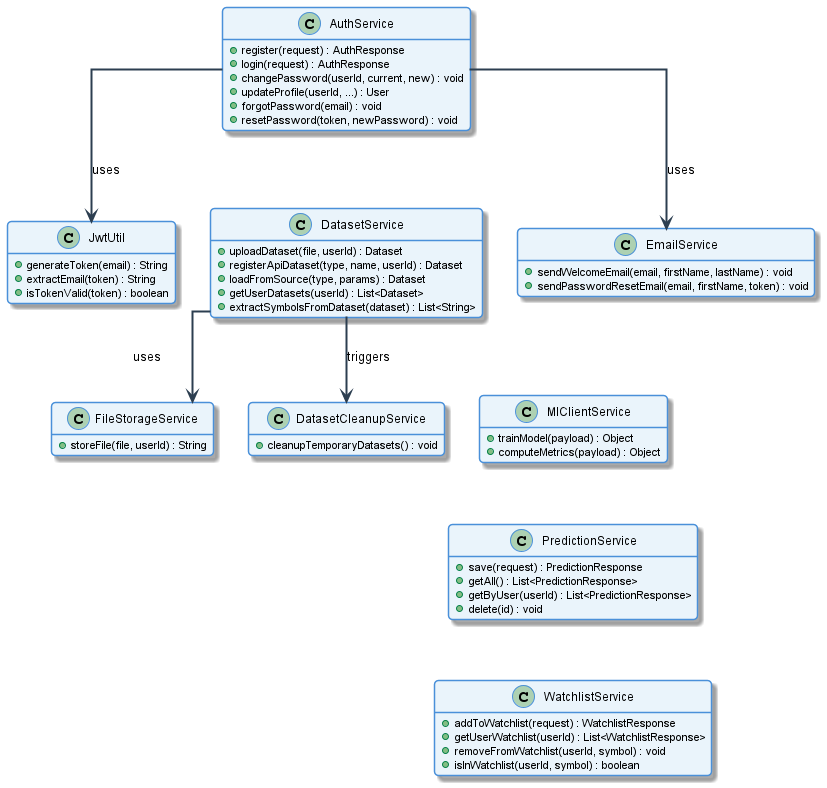

The diagram above was rendered by PlantUML. Its source (embedded in the PNG):
@startuml Service Layer Class Diagram

top to bottom direction

skinparam classBackgroundColor #EAF4FB
skinparam classBorderColor #4A90D9
skinparam classArrowColor #2C3E50
skinparam classArrowThickness 2
skinparam roundcorner 8
skinparam linetype ortho
hide empty members

' ── AUTH ──
class AuthService {
  + register(request) : AuthResponse
  + login(request) : AuthResponse
  + changePassword(userId, current, new) : void
  + updateProfile(userId, ...) : User
  + forgotPassword(email) : void
  + resetPassword(token, newPassword) : void
}

class JwtUtil {
  + generateToken(email) : String
  + extractEmail(token) : String
  + isTokenValid(token) : boolean
}

' ── DATASET ──
class DatasetService {
  + uploadDataset(file, userId) : Dataset
  + registerApiDataset(type, name, userId) : Dataset
  + loadFromSource(type, params) : Dataset
  + getUserDatasets(userId) : List<Dataset>
  + extractSymbolsFromDataset(dataset) : List<String>
}

class FileStorageService {
  + storeFile(file, userId) : String
}

class DatasetCleanupService {
  + cleanupTemporaryDatasets() : void
}

' ── ML ──
class MlClientService {
  + trainModel(payload) : Object
  + computeMetrics(payload) : Object
}

' ── PREDICTION ──
class PredictionService {
  + save(request) : PredictionResponse
  + getAll() : List<PredictionResponse>
  + getByUser(userId) : List<PredictionResponse>
  + delete(id) : void
}

' ── WATCHLIST ──
class WatchlistService {
  + addToWatchlist(request) : WatchlistResponse
  + getUserWatchlist(userId) : List<WatchlistResponse>
  + removeFromWatchlist(userId, symbol) : void
  + isInWatchlist(userId, symbol) : boolean
}

' ── EMAIL ──
class EmailService {
  + sendWelcomeEmail(email, firstName, lastName) : void
  + sendPasswordResetEmail(email, firstName, token) : void
}

' ── DEPENDENCIES ──
AuthService     -down-> JwtUtil       : uses
AuthService     -down-> EmailService  : uses

DatasetService  -down-> FileStorageService    : uses
DatasetService  -down-> DatasetCleanupService : triggers

' ── LAYOUT ENFORCERS (Forces strict vertical stacking) ──
AuthService -[hidden]down-> DatasetService
DatasetService -[hidden]down-> MlClientService
MlClientService -[hidden]down-> PredictionService
PredictionService -[hidden]down-> WatchlistService

@enduml